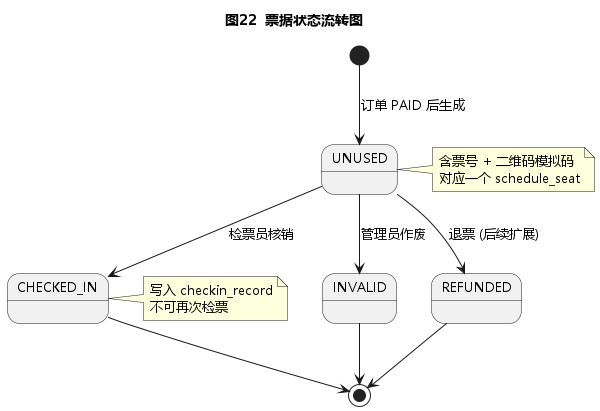

The diagram above was rendered by PlantUML. Its source (embedded in the PNG):
@startuml
skinparam shadowing false
skinparam DefaultFontName "Microsoft YaHei"
skinparam DefaultFontSize 13
title 图22  票据状态流转图

[*] --> UNUSED : 订单 PAID 后生成

UNUSED --> CHECKED_IN : 检票员核销
UNUSED --> INVALID : 管理员作废
UNUSED --> REFUNDED : 退票 (后续扩展)

note right of UNUSED
  含票号 + 二维码模拟码
  对应一个 schedule_seat
end note

note right of CHECKED_IN
  写入 checkin_record
  不可再次检票
end note

CHECKED_IN --> [*]
INVALID --> [*]
REFUNDED --> [*]
@enduml